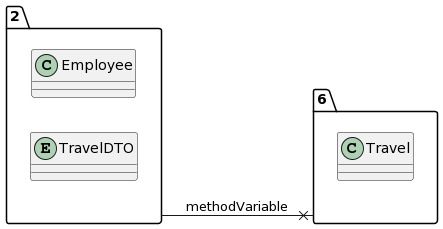

The diagram above was rendered by PlantUML. Its source (embedded in the PNG):
@startuml
allow_mixing
left to right direction
package "2"{
class Employee
entity TravelDTO

}
package "6"{
class Travel

}
"2" --x "6":methodVariable
@enduml